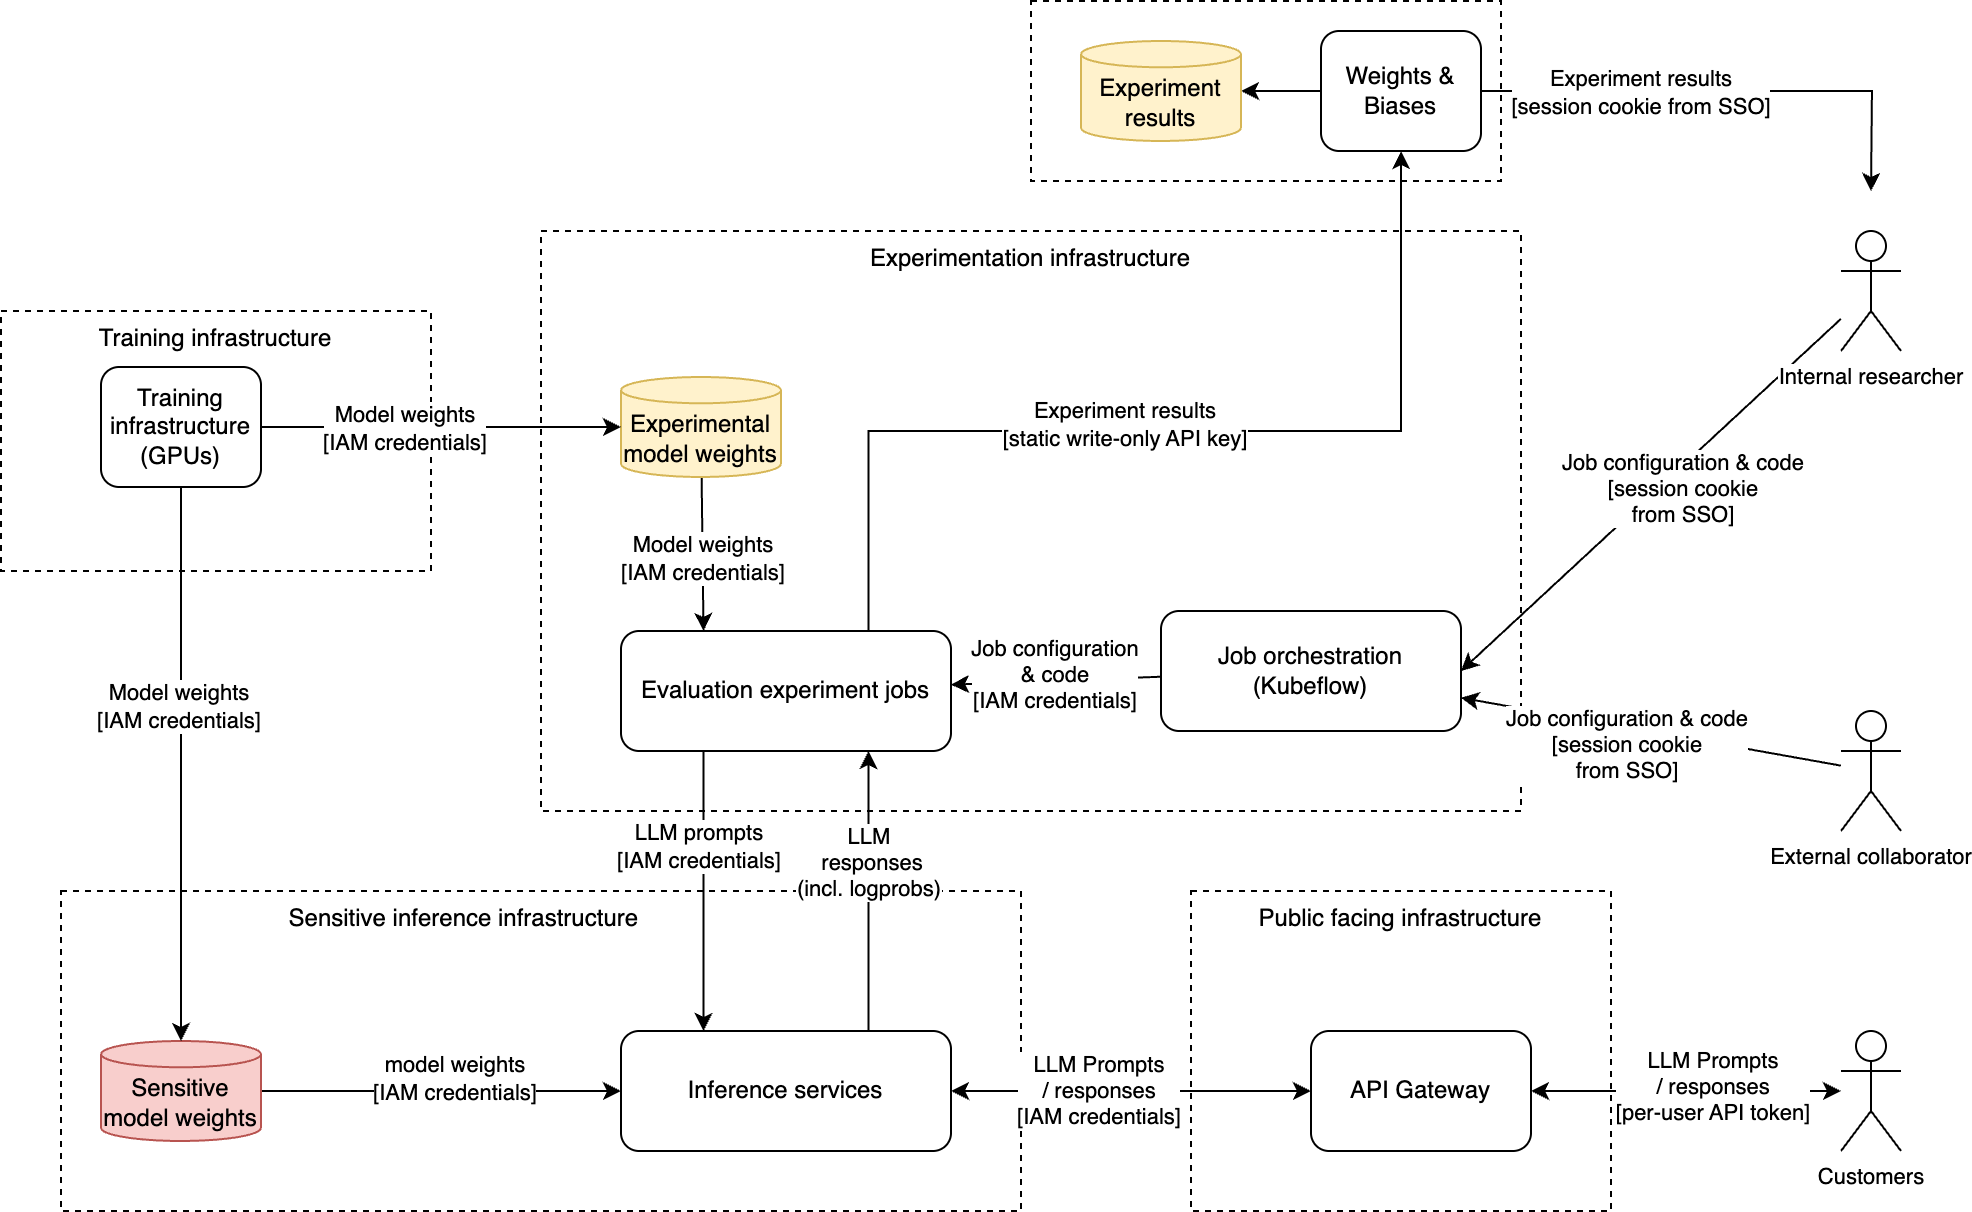

The diagram above was exported from draw.io. Its source (the exported page's mxGraphModel, read from the mxfile embedded in the PNG):
<mxGraphModel dx="2067" dy="815" grid="1" gridSize="10" guides="1" tooltips="1" connect="1" arrows="1" fold="1" page="1" pageScale="1" pageWidth="827" pageHeight="1169" math="0" shadow="0">
  <root>
    <mxCell id="0" />
    <mxCell id="1" parent="0" />
    <mxCell id="yVAl2BIwnNB_FtBo4-mA-122" value="Public facing infrastructure" style="rounded=0;whiteSpace=wrap;html=1;fillColor=none;dashed=1;verticalAlign=top;" parent="1" vertex="1">
      <mxGeometry x="-5" y="460" width="210" height="160" as="geometry" />
    </mxCell>
    <mxCell id="yVAl2BIwnNB_FtBo4-mA-16" value="Sensitive inference infrastructure&amp;nbsp; &amp;nbsp; &amp;nbsp; &amp;nbsp; &amp;nbsp; &amp;nbsp; &amp;nbsp; &amp;nbsp; &amp;nbsp; &amp;nbsp; &amp;nbsp; &amp;nbsp;&lt;div&gt;&lt;br&gt;&lt;/div&gt;" style="rounded=0;whiteSpace=wrap;html=1;fillColor=none;dashed=1;verticalAlign=top;" parent="1" vertex="1">
      <mxGeometry x="-570" y="460" width="480" height="160" as="geometry" />
    </mxCell>
    <mxCell id="yVAl2BIwnNB_FtBo4-mA-5" value="Experimentation infrastructure" style="rounded=0;whiteSpace=wrap;html=1;fillColor=none;dashed=1;verticalAlign=top;" parent="1" vertex="1">
      <mxGeometry x="-330" y="130" width="490" height="290" as="geometry" />
    </mxCell>
    <mxCell id="yVAl2BIwnNB_FtBo4-mA-9" style="edgeStyle=orthogonalEdgeStyle;shape=connector;rounded=0;orthogonalLoop=1;jettySize=auto;html=1;strokeColor=default;align=center;verticalAlign=middle;fontFamily=Helvetica;fontSize=11;fontColor=default;labelBackgroundColor=default;endArrow=classic;exitX=0.75;exitY=0;exitDx=0;exitDy=0;" parent="1" source="yVAl2BIwnNB_FtBo4-mA-11" target="yVAl2BIwnNB_FtBo4-mA-13" edge="1">
      <mxGeometry relative="1" as="geometry">
        <Array as="points">
          <mxPoint x="-166" y="230" />
          <mxPoint x="100" y="230" />
        </Array>
      </mxGeometry>
    </mxCell>
    <mxCell id="yVAl2BIwnNB_FtBo4-mA-145" value="Experiment results&lt;br&gt;[static write-only API key]" style="edgeLabel;html=1;align=center;verticalAlign=middle;resizable=0;points=[];" parent="yVAl2BIwnNB_FtBo4-mA-9" vertex="1" connectable="0">
      <mxGeometry x="-0.101" y="4" relative="1" as="geometry">
        <mxPoint as="offset" />
      </mxGeometry>
    </mxCell>
    <mxCell id="LF7rLhWnk99q37w_Dkfj-2" style="rounded=0;orthogonalLoop=1;jettySize=auto;html=1;exitX=0.25;exitY=1;exitDx=0;exitDy=0;entryX=0.25;entryY=0;entryDx=0;entryDy=0;" edge="1" parent="1" source="yVAl2BIwnNB_FtBo4-mA-11" target="yVAl2BIwnNB_FtBo4-mA-19">
      <mxGeometry relative="1" as="geometry" />
    </mxCell>
    <mxCell id="LF7rLhWnk99q37w_Dkfj-3" value="LLM prompts&lt;br&gt;[IAM credentials]" style="edgeLabel;html=1;align=center;verticalAlign=middle;resizable=0;points=[];fontFamily=Helvetica;fontSize=11;fontColor=default;labelBackgroundColor=default;" vertex="1" connectable="0" parent="LF7rLhWnk99q37w_Dkfj-2">
      <mxGeometry x="-0.3143" y="-3" relative="1" as="geometry">
        <mxPoint as="offset" />
      </mxGeometry>
    </mxCell>
    <mxCell id="yVAl2BIwnNB_FtBo4-mA-11" value="Evaluation experiment jobs" style="rounded=1;whiteSpace=wrap;html=1;" parent="1" vertex="1">
      <mxGeometry x="-290" y="330" width="165" height="60" as="geometry" />
    </mxCell>
    <mxCell id="49yGRchZhzM4bc_Zscxu-2" style="edgeStyle=none;shape=connector;rounded=0;orthogonalLoop=1;jettySize=auto;html=1;strokeColor=default;align=center;verticalAlign=middle;fontFamily=Helvetica;fontSize=11;fontColor=default;labelBackgroundColor=default;endArrow=classic;" edge="1" parent="1" source="yVAl2BIwnNB_FtBo4-mA-13" target="49yGRchZhzM4bc_Zscxu-1">
      <mxGeometry relative="1" as="geometry" />
    </mxCell>
    <mxCell id="yVAl2BIwnNB_FtBo4-mA-13" value="Weights &amp;amp; Biases" style="rounded=1;whiteSpace=wrap;html=1;" parent="1" vertex="1">
      <mxGeometry x="60" y="30" width="80" height="60" as="geometry" />
    </mxCell>
    <mxCell id="yVAl2BIwnNB_FtBo4-mA-138" style="rounded=0;orthogonalLoop=1;jettySize=auto;html=1;" parent="1" source="yVAl2BIwnNB_FtBo4-mA-14" target="yVAl2BIwnNB_FtBo4-mA-19" edge="1">
      <mxGeometry relative="1" as="geometry" />
    </mxCell>
    <mxCell id="yVAl2BIwnNB_FtBo4-mA-139" value="model weights&lt;div&gt;[IAM credentials]&lt;/div&gt;" style="edgeLabel;html=1;align=center;verticalAlign=middle;resizable=0;points=[];" parent="yVAl2BIwnNB_FtBo4-mA-138" vertex="1" connectable="0">
      <mxGeometry x="0.0691" relative="1" as="geometry">
        <mxPoint y="-6" as="offset" />
      </mxGeometry>
    </mxCell>
    <mxCell id="yVAl2BIwnNB_FtBo4-mA-14" value="Sensitive model weights" style="shape=cylinder3;whiteSpace=wrap;html=1;boundedLbl=1;backgroundOutline=1;size=6.571428571428953;fillColor=#f8cecc;strokeColor=#b85450;" parent="1" vertex="1">
      <mxGeometry x="-550" y="535" width="80" height="50" as="geometry" />
    </mxCell>
    <mxCell id="LF7rLhWnk99q37w_Dkfj-4" style="edgeStyle=none;shape=connector;rounded=0;orthogonalLoop=1;jettySize=auto;html=1;exitX=0.75;exitY=0;exitDx=0;exitDy=0;entryX=0.75;entryY=1;entryDx=0;entryDy=0;strokeColor=default;align=center;verticalAlign=middle;fontFamily=Helvetica;fontSize=11;fontColor=default;labelBackgroundColor=default;endArrow=classic;" edge="1" parent="1" source="yVAl2BIwnNB_FtBo4-mA-19" target="yVAl2BIwnNB_FtBo4-mA-11">
      <mxGeometry relative="1" as="geometry" />
    </mxCell>
    <mxCell id="LF7rLhWnk99q37w_Dkfj-5" value="LLM&lt;br&gt;&amp;nbsp;responses&lt;div&gt;(incl. logprobs)&lt;/div&gt;" style="edgeLabel;html=1;align=center;verticalAlign=middle;resizable=0;points=[];fontFamily=Helvetica;fontSize=11;fontColor=default;labelBackgroundColor=default;" vertex="1" connectable="0" parent="LF7rLhWnk99q37w_Dkfj-4">
      <mxGeometry x="0.2143" y="1" relative="1" as="geometry">
        <mxPoint x="1" as="offset" />
      </mxGeometry>
    </mxCell>
    <mxCell id="yVAl2BIwnNB_FtBo4-mA-19" value="Inference services" style="rounded=1;whiteSpace=wrap;html=1;" parent="1" vertex="1">
      <mxGeometry x="-290" y="530" width="165" height="60" as="geometry" />
    </mxCell>
    <mxCell id="yVAl2BIwnNB_FtBo4-mA-23" style="edgeStyle=none;shape=connector;rounded=0;orthogonalLoop=1;jettySize=auto;html=1;strokeColor=default;align=center;verticalAlign=middle;fontFamily=Helvetica;fontSize=11;fontColor=default;labelBackgroundColor=default;endArrow=classic;" parent="1" source="yVAl2BIwnNB_FtBo4-mA-24" target="yVAl2BIwnNB_FtBo4-mA-11" edge="1">
      <mxGeometry relative="1" as="geometry" />
    </mxCell>
    <mxCell id="yVAl2BIwnNB_FtBo4-mA-144" value="Job configuration&lt;div&gt;&amp;amp; code&lt;/div&gt;&lt;div&gt;[IAM credentials]&lt;/div&gt;" style="edgeLabel;html=1;align=center;verticalAlign=middle;resizable=0;points=[];" parent="yVAl2BIwnNB_FtBo4-mA-23" vertex="1" connectable="0">
      <mxGeometry x="0.0066" y="-3" relative="1" as="geometry">
        <mxPoint as="offset" />
      </mxGeometry>
    </mxCell>
    <mxCell id="yVAl2BIwnNB_FtBo4-mA-24" value="Job orchestration&lt;br&gt;(Kubeflow)" style="rounded=1;whiteSpace=wrap;html=1;" parent="1" vertex="1">
      <mxGeometry x="-20" y="320" width="150" height="60" as="geometry" />
    </mxCell>
    <mxCell id="yVAl2BIwnNB_FtBo4-mA-148" style="rounded=0;orthogonalLoop=1;jettySize=auto;html=1;entryX=1;entryY=0.5;entryDx=0;entryDy=0;" parent="1" source="yVAl2BIwnNB_FtBo4-mA-28" target="yVAl2BIwnNB_FtBo4-mA-24" edge="1">
      <mxGeometry relative="1" as="geometry" />
    </mxCell>
    <mxCell id="yVAl2BIwnNB_FtBo4-mA-149" value="Job configuration &amp;amp; code&lt;div&gt;[session cookie &lt;br&gt;from SSO]&lt;/div&gt;" style="edgeLabel;html=1;align=center;verticalAlign=middle;resizable=0;points=[];" parent="yVAl2BIwnNB_FtBo4-mA-148" vertex="1" connectable="0">
      <mxGeometry x="0.3073" y="2" relative="1" as="geometry">
        <mxPoint x="43" y="-32" as="offset" />
      </mxGeometry>
    </mxCell>
    <mxCell id="yVAl2BIwnNB_FtBo4-mA-28" value="Internal researcher" style="shape=umlActor;verticalLabelPosition=bottom;verticalAlign=top;html=1;outlineConnect=0;fontFamily=Helvetica;fontSize=11;fontColor=default;labelBackgroundColor=default;" parent="1" vertex="1">
      <mxGeometry x="320" y="130" width="30" height="60" as="geometry" />
    </mxCell>
    <mxCell id="yVAl2BIwnNB_FtBo4-mA-30" value="API Gateway" style="rounded=1;whiteSpace=wrap;html=1;" parent="1" vertex="1">
      <mxGeometry x="55" y="530" width="110" height="60" as="geometry" />
    </mxCell>
    <mxCell id="yVAl2BIwnNB_FtBo4-mA-32" value="Customers" style="shape=umlActor;verticalLabelPosition=bottom;verticalAlign=top;html=1;outlineConnect=0;fontFamily=Helvetica;fontSize=11;fontColor=default;labelBackgroundColor=default;" parent="1" vertex="1">
      <mxGeometry x="320" y="530" width="30" height="60" as="geometry" />
    </mxCell>
    <mxCell id="yVAl2BIwnNB_FtBo4-mA-150" style="rounded=0;orthogonalLoop=1;jettySize=auto;html=1;edgeStyle=orthogonalEdgeStyle;" parent="1" source="yVAl2BIwnNB_FtBo4-mA-13" edge="1">
      <mxGeometry relative="1" as="geometry">
        <mxPoint x="335" y="110" as="targetPoint" />
      </mxGeometry>
    </mxCell>
    <mxCell id="yVAl2BIwnNB_FtBo4-mA-151" value="Experiment results&lt;div&gt;&lt;div&gt;[session cookie from SSO]&lt;/div&gt;&lt;/div&gt;" style="edgeLabel;html=1;align=center;verticalAlign=middle;resizable=0;points=[];" parent="yVAl2BIwnNB_FtBo4-mA-150" vertex="1" connectable="0">
      <mxGeometry x="-0.3595" relative="1" as="geometry">
        <mxPoint as="offset" />
      </mxGeometry>
    </mxCell>
    <mxCell id="yVAl2BIwnNB_FtBo4-mA-153" style="rounded=0;orthogonalLoop=1;jettySize=auto;html=1;entryX=0.25;entryY=0;entryDx=0;entryDy=0;" parent="1" source="yVAl2BIwnNB_FtBo4-mA-152" target="yVAl2BIwnNB_FtBo4-mA-11" edge="1">
      <mxGeometry relative="1" as="geometry" />
    </mxCell>
    <mxCell id="yVAl2BIwnNB_FtBo4-mA-174" value="Model weights&lt;div&gt;[IAM credentials]&lt;/div&gt;" style="edgeLabel;html=1;align=center;verticalAlign=middle;resizable=0;points=[];" parent="yVAl2BIwnNB_FtBo4-mA-153" vertex="1" connectable="0">
      <mxGeometry x="0.0612" relative="1" as="geometry">
        <mxPoint as="offset" />
      </mxGeometry>
    </mxCell>
    <mxCell id="yVAl2BIwnNB_FtBo4-mA-152" value="Experimental model weights" style="shape=cylinder3;whiteSpace=wrap;html=1;boundedLbl=1;backgroundOutline=1;size=6.571428571428953;fillColor=#fff2cc;strokeColor=#d6b656;" parent="1" vertex="1">
      <mxGeometry x="-290" y="203" width="80" height="50" as="geometry" />
    </mxCell>
    <mxCell id="yVAl2BIwnNB_FtBo4-mA-154" value="External collaborator" style="shape=umlActor;verticalLabelPosition=bottom;verticalAlign=top;html=1;outlineConnect=0;fontFamily=Helvetica;fontSize=11;fontColor=default;labelBackgroundColor=default;" parent="1" vertex="1">
      <mxGeometry x="320" y="370" width="30" height="60" as="geometry" />
    </mxCell>
    <mxCell id="yVAl2BIwnNB_FtBo4-mA-162" style="rounded=0;orthogonalLoop=1;jettySize=auto;html=1;startArrow=classic;startFill=1;" parent="1" source="yVAl2BIwnNB_FtBo4-mA-19" target="yVAl2BIwnNB_FtBo4-mA-30" edge="1">
      <mxGeometry relative="1" as="geometry">
        <mxPoint x="-280" y="580" as="sourcePoint" />
        <mxPoint x="-280" y="700" as="targetPoint" />
      </mxGeometry>
    </mxCell>
    <mxCell id="yVAl2BIwnNB_FtBo4-mA-163" value="LLM Prompts &lt;br&gt;/ responses&lt;div&gt;[IAM credentials]&lt;/div&gt;" style="edgeLabel;html=1;align=center;verticalAlign=middle;resizable=0;points=[];" parent="yVAl2BIwnNB_FtBo4-mA-162" vertex="1" connectable="0">
      <mxGeometry x="-0.1855" relative="1" as="geometry">
        <mxPoint as="offset" />
      </mxGeometry>
    </mxCell>
    <mxCell id="yVAl2BIwnNB_FtBo4-mA-164" style="rounded=0;orthogonalLoop=1;jettySize=auto;html=1;startArrow=classic;startFill=1;" parent="1" source="yVAl2BIwnNB_FtBo4-mA-30" target="yVAl2BIwnNB_FtBo4-mA-32" edge="1">
      <mxGeometry relative="1" as="geometry">
        <mxPoint x="-270" y="840" as="sourcePoint" />
        <mxPoint x="-280" y="950" as="targetPoint" />
      </mxGeometry>
    </mxCell>
    <mxCell id="yVAl2BIwnNB_FtBo4-mA-165" value="LLM Prompts &lt;br&gt;/ responses&lt;div&gt;[per-user API token]&lt;/div&gt;" style="edgeLabel;html=1;align=center;verticalAlign=middle;resizable=0;points=[];" parent="yVAl2BIwnNB_FtBo4-mA-164" vertex="1" connectable="0">
      <mxGeometry x="-0.1855" relative="1" as="geometry">
        <mxPoint x="28" y="-2" as="offset" />
      </mxGeometry>
    </mxCell>
    <mxCell id="yVAl2BIwnNB_FtBo4-mA-166" style="rounded=0;orthogonalLoop=1;jettySize=auto;html=1;" parent="1" source="yVAl2BIwnNB_FtBo4-mA-154" target="yVAl2BIwnNB_FtBo4-mA-24" edge="1">
      <mxGeometry relative="1" as="geometry">
        <mxPoint x="260" y="271" as="sourcePoint" />
        <mxPoint x="140" y="360" as="targetPoint" />
      </mxGeometry>
    </mxCell>
    <mxCell id="yVAl2BIwnNB_FtBo4-mA-167" value="Job configuration &amp;amp; code&lt;div&gt;[session cookie&lt;br&gt;from SSO]&lt;/div&gt;" style="edgeLabel;html=1;align=center;verticalAlign=middle;resizable=0;points=[];" parent="yVAl2BIwnNB_FtBo4-mA-166" vertex="1" connectable="0">
      <mxGeometry x="0.3073" y="2" relative="1" as="geometry">
        <mxPoint x="17" y="9" as="offset" />
      </mxGeometry>
    </mxCell>
    <mxCell id="yVAl2BIwnNB_FtBo4-mA-168" value="&lt;div&gt;Training infrastructure&lt;/div&gt;" style="rounded=0;whiteSpace=wrap;html=1;fillColor=none;dashed=1;verticalAlign=top;" parent="1" vertex="1">
      <mxGeometry x="-600" y="170" width="215" height="130" as="geometry" />
    </mxCell>
    <mxCell id="yVAl2BIwnNB_FtBo4-mA-170" style="rounded=0;orthogonalLoop=1;jettySize=auto;html=1;" parent="1" source="yVAl2BIwnNB_FtBo4-mA-169" target="yVAl2BIwnNB_FtBo4-mA-152" edge="1">
      <mxGeometry relative="1" as="geometry" />
    </mxCell>
    <mxCell id="yVAl2BIwnNB_FtBo4-mA-171" value="Model weights&lt;div&gt;[IAM credentials]&lt;/div&gt;" style="edgeLabel;html=1;align=center;verticalAlign=middle;resizable=0;points=[];" parent="yVAl2BIwnNB_FtBo4-mA-170" vertex="1" connectable="0">
      <mxGeometry x="-0.2072" y="-1" relative="1" as="geometry">
        <mxPoint as="offset" />
      </mxGeometry>
    </mxCell>
    <mxCell id="yVAl2BIwnNB_FtBo4-mA-169" value="Training infrastructure&lt;br&gt;(GPUs)" style="rounded=1;whiteSpace=wrap;html=1;" parent="1" vertex="1">
      <mxGeometry x="-550" y="198" width="80" height="60" as="geometry" />
    </mxCell>
    <mxCell id="yVAl2BIwnNB_FtBo4-mA-172" style="rounded=0;orthogonalLoop=1;jettySize=auto;html=1;" parent="1" source="yVAl2BIwnNB_FtBo4-mA-169" target="yVAl2BIwnNB_FtBo4-mA-14" edge="1">
      <mxGeometry relative="1" as="geometry">
        <mxPoint x="-520" y="260" as="sourcePoint" />
        <mxPoint x="-310" y="205" as="targetPoint" />
      </mxGeometry>
    </mxCell>
    <mxCell id="yVAl2BIwnNB_FtBo4-mA-173" value="Model weights&lt;div&gt;[IAM credentials]&lt;/div&gt;" style="edgeLabel;html=1;align=center;verticalAlign=middle;resizable=0;points=[];" parent="yVAl2BIwnNB_FtBo4-mA-172" vertex="1" connectable="0">
      <mxGeometry x="-0.2072" y="-1" relative="1" as="geometry">
        <mxPoint as="offset" />
      </mxGeometry>
    </mxCell>
    <mxCell id="49yGRchZhzM4bc_Zscxu-1" value="Experiment results" style="shape=cylinder3;whiteSpace=wrap;html=1;boundedLbl=1;backgroundOutline=1;size=6.571428571428953;fillColor=#fff2cc;strokeColor=#d6b656;" vertex="1" parent="1">
      <mxGeometry x="-60" y="35" width="80" height="50" as="geometry" />
    </mxCell>
    <mxCell id="49yGRchZhzM4bc_Zscxu-3" value="" style="rounded=0;whiteSpace=wrap;html=1;fillColor=none;dashed=1;verticalAlign=top;" vertex="1" parent="1">
      <mxGeometry x="-85" y="15" width="235" height="90" as="geometry" />
    </mxCell>
  </root>
</mxGraphModel>